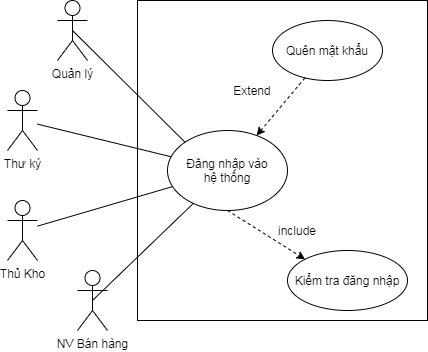

The diagram above was exported from draw.io. Its source (the exported page's mxGraphModel, read from the mxfile embedded in the PNG):
<mxGraphModel dx="852" dy="495" grid="1" gridSize="10" guides="1" tooltips="1" connect="1" arrows="1" fold="1" page="1" pageScale="1" pageWidth="850" pageHeight="1100" math="0" shadow="0">
  <root>
    <mxCell id="0" />
    <mxCell id="1" parent="0" />
    <mxCell id="RhDcje0UBBqH9UnoFQN_-15" value="" style="rounded=0;whiteSpace=wrap;html=1;fillColor=none;" parent="1" vertex="1">
      <mxGeometry x="290" y="80" width="290" height="320" as="geometry" />
    </mxCell>
    <mxCell id="RhDcje0UBBqH9UnoFQN_-1" value="Quản lý" style="shape=umlActor;verticalLabelPosition=bottom;verticalAlign=top;html=1;outlineConnect=0;" parent="1" vertex="1">
      <mxGeometry x="210" y="80" width="30" height="60" as="geometry" />
    </mxCell>
    <mxCell id="RhDcje0UBBqH9UnoFQN_-2" value="Thư ký" style="shape=umlActor;verticalLabelPosition=bottom;verticalAlign=top;html=1;outlineConnect=0;" parent="1" vertex="1">
      <mxGeometry x="160" y="170" width="30" height="60" as="geometry" />
    </mxCell>
    <mxCell id="RhDcje0UBBqH9UnoFQN_-4" value="Thủ Kho" style="shape=umlActor;verticalLabelPosition=bottom;verticalAlign=top;html=1;outlineConnect=0;" parent="1" vertex="1">
      <mxGeometry x="160" y="280" width="30" height="60" as="geometry" />
    </mxCell>
    <mxCell id="RhDcje0UBBqH9UnoFQN_-7" value="NV Bán hàng" style="shape=umlActor;verticalLabelPosition=bottom;verticalAlign=top;html=1;outlineConnect=0;" parent="1" vertex="1">
      <mxGeometry x="230" y="350" width="30" height="60" as="geometry" />
    </mxCell>
    <mxCell id="RhDcje0UBBqH9UnoFQN_-9" value="Đăng nhập vào&lt;br&gt;hệ thống" style="ellipse;whiteSpace=wrap;html=1;" parent="1" vertex="1">
      <mxGeometry x="320" y="210" width="120" height="80" as="geometry" />
    </mxCell>
    <mxCell id="70eWE7jqERHBE7SEW6L6-1" value="" style="endArrow=none;html=1;exitX=0.5;exitY=0.5;exitDx=0;exitDy=0;exitPerimeter=0;entryX=0;entryY=0;entryDx=0;entryDy=0;" parent="1" source="RhDcje0UBBqH9UnoFQN_-1" target="RhDcje0UBBqH9UnoFQN_-9" edge="1">
      <mxGeometry width="50" height="50" relative="1" as="geometry">
        <mxPoint x="400" y="280" as="sourcePoint" />
        <mxPoint x="450" y="230" as="targetPoint" />
      </mxGeometry>
    </mxCell>
    <mxCell id="70eWE7jqERHBE7SEW6L6-2" value="" style="endArrow=none;html=1;" parent="1" source="RhDcje0UBBqH9UnoFQN_-2" target="RhDcje0UBBqH9UnoFQN_-9" edge="1">
      <mxGeometry width="50" height="50" relative="1" as="geometry">
        <mxPoint x="235" y="120" as="sourcePoint" />
        <mxPoint x="417.57359312880703" y="211.71572875253798" as="targetPoint" />
      </mxGeometry>
    </mxCell>
    <mxCell id="70eWE7jqERHBE7SEW6L6-3" value="" style="endArrow=none;html=1;" parent="1" source="RhDcje0UBBqH9UnoFQN_-4" target="RhDcje0UBBqH9UnoFQN_-9" edge="1">
      <mxGeometry width="50" height="50" relative="1" as="geometry">
        <mxPoint x="245" y="130" as="sourcePoint" />
        <mxPoint x="427.57359312880703" y="221.71572875253798" as="targetPoint" />
      </mxGeometry>
    </mxCell>
    <mxCell id="70eWE7jqERHBE7SEW6L6-4" value="" style="endArrow=none;html=1;exitX=0.5;exitY=0.5;exitDx=0;exitDy=0;exitPerimeter=0;" parent="1" source="RhDcje0UBBqH9UnoFQN_-7" target="RhDcje0UBBqH9UnoFQN_-9" edge="1">
      <mxGeometry width="50" height="50" relative="1" as="geometry">
        <mxPoint x="255" y="140" as="sourcePoint" />
        <mxPoint x="437.57359312880703" y="231.71572875253798" as="targetPoint" />
      </mxGeometry>
    </mxCell>
    <mxCell id="s5IXVksRE1uMRodB716d-1" value="Quên mật khẩu" style="ellipse;whiteSpace=wrap;html=1;gradientColor=#ffffff;" parent="1" vertex="1">
      <mxGeometry x="425" y="100" width="110" height="60" as="geometry" />
    </mxCell>
    <mxCell id="s5IXVksRE1uMRodB716d-2" value="" style="endArrow=classic;html=1;dashed=1;" parent="1" source="s5IXVksRE1uMRodB716d-1" target="RhDcje0UBBqH9UnoFQN_-9" edge="1">
      <mxGeometry width="50" height="50" relative="1" as="geometry">
        <mxPoint x="210" y="260" as="sourcePoint" />
        <mxPoint x="260" y="210" as="targetPoint" />
      </mxGeometry>
    </mxCell>
    <mxCell id="s5IXVksRE1uMRodB716d-3" value="Extend" style="text;html=1;strokeColor=none;fillColor=none;align=center;verticalAlign=middle;whiteSpace=wrap;rounded=0;" parent="1" vertex="1">
      <mxGeometry x="385" y="160" width="40" height="20" as="geometry" />
    </mxCell>
    <mxCell id="Hj35aAA7aXMBoDC4-cug-1" value="Kiểm tra đăng nhập" style="ellipse;whiteSpace=wrap;html=1;" parent="1" vertex="1">
      <mxGeometry x="440" y="330" width="120" height="60" as="geometry" />
    </mxCell>
    <mxCell id="oSVIyyb2CH04dym1-Hg0-1" value="" style="endArrow=classic;html=1;dashed=1;entryX=0;entryY=0;entryDx=0;entryDy=0;exitX=0.5;exitY=1;exitDx=0;exitDy=0;" edge="1" parent="1" source="RhDcje0UBBqH9UnoFQN_-9" target="Hj35aAA7aXMBoDC4-cug-1">
      <mxGeometry width="50" height="50" relative="1" as="geometry">
        <mxPoint x="467.4634146341459" y="167.3658536585374" as="sourcePoint" />
        <mxPoint x="419.1385758707179" y="225.0337089551383" as="targetPoint" />
      </mxGeometry>
    </mxCell>
    <mxCell id="oSVIyyb2CH04dym1-Hg0-3" value="include" style="text;html=1;strokeColor=none;fillColor=none;align=center;verticalAlign=middle;whiteSpace=wrap;rounded=0;" vertex="1" parent="1">
      <mxGeometry x="430" y="300" width="40" height="20" as="geometry" />
    </mxCell>
  </root>
</mxGraphModel>